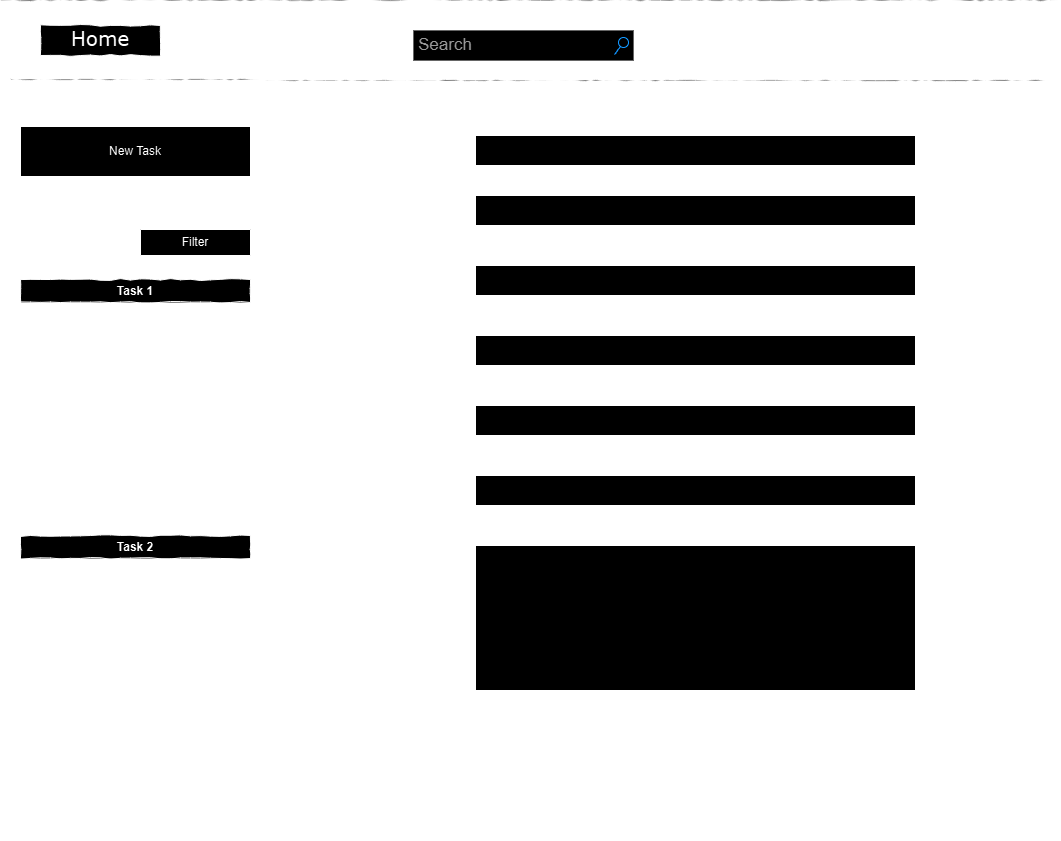

The diagram above was exported from draw.io. Its source (the exported page's mxGraphModel, read from the mxfile embedded in the PNG):
<mxGraphModel dx="2526" dy="1649" grid="1" gridSize="10" guides="1" tooltips="1" connect="1" arrows="1" fold="1" page="1" pageScale="1" pageWidth="1100" pageHeight="850" background="#ffffff" math="0" shadow="0">
  <root>
    <mxCell id="0" />
    <mxCell id="1" parent="0" />
    <mxCell id="m-mZeuIqF68aQpEZWhJe-5" value="" style="swimlane;startSize=0;comic=1;" parent="1" vertex="1">
      <mxGeometry x="-575" y="-465" width="1060" height="840" as="geometry">
        <mxRectangle x="-575" y="-465" width="50" height="40" as="alternateBounds" />
      </mxGeometry>
    </mxCell>
    <mxCell id="m-mZeuIqF68aQpEZWhJe-1" value="Tools" style="text;html=1;points=[];align=left;verticalAlign=top;spacingTop=-4;fontSize=14;fontFamily=Verdana" parent="m-mZeuIqF68aQpEZWhJe-5" vertex="1">
      <mxGeometry x="330" y="35" width="60" height="20" as="geometry" />
    </mxCell>
    <mxCell id="677b7b8949515195-3" value="Search" style="strokeWidth=1;shadow=0;dashed=0;align=center;html=1;shape=mxgraph.mockup.forms.searchBox;strokeColor=#999999;mainText=;strokeColor2=#008cff;fontColor=#666666;fontSize=17;align=left;spacingLeft=3;rounded=0;labelBackgroundColor=none;comic=1;" parent="m-mZeuIqF68aQpEZWhJe-5" vertex="1">
      <mxGeometry x="413" y="30" width="220" height="30" as="geometry" />
    </mxCell>
    <mxCell id="677b7b8949515195-4" value="Tasks" style="text;html=1;points=[];align=left;verticalAlign=top;spacingTop=-4;fontSize=14;fontFamily=Verdana" parent="m-mZeuIqF68aQpEZWhJe-5" vertex="1">
      <mxGeometry x="693" y="35" width="60" height="20" as="geometry" />
    </mxCell>
    <mxCell id="677b7b8949515195-5" value="Projects" style="text;html=1;points=[];align=left;verticalAlign=top;spacingTop=-4;fontSize=14;fontFamily=Verdana" parent="m-mZeuIqF68aQpEZWhJe-5" vertex="1">
      <mxGeometry x="753" y="35" width="60" height="20" as="geometry" />
    </mxCell>
    <mxCell id="677b7b8949515195-6" value="Calendar" style="text;html=1;points=[];align=left;verticalAlign=top;spacingTop=-4;fontSize=14;fontFamily=Verdana" parent="m-mZeuIqF68aQpEZWhJe-5" vertex="1">
      <mxGeometry x="833" y="35" width="60" height="20" as="geometry" />
    </mxCell>
    <mxCell id="677b7b8949515195-7" value="Goals" style="text;html=1;points=[];align=left;verticalAlign=top;spacingTop=-4;fontSize=14;fontFamily=Verdana" parent="m-mZeuIqF68aQpEZWhJe-5" vertex="1">
      <mxGeometry x="913" y="35" width="60" height="20" as="geometry" />
    </mxCell>
    <mxCell id="677b7b8949515195-2" value="&lt;font style=&quot;font-size: 20px;&quot;&gt;Home&lt;/font&gt;" style="whiteSpace=wrap;html=1;rounded=0;shadow=0;labelBackgroundColor=none;strokeWidth=1;fontFamily=Verdana;fontSize=28;align=center;comic=1;verticalAlign=bottom;labelPosition=center;verticalLabelPosition=middle;" parent="m-mZeuIqF68aQpEZWhJe-5" vertex="1">
      <mxGeometry x="40" y="25" width="120" height="30" as="geometry" />
    </mxCell>
    <mxCell id="677b7b8949515195-9" value="" style="line;strokeWidth=1;html=1;rounded=0;shadow=0;labelBackgroundColor=none;fillColor=none;fontFamily=Verdana;fontSize=14;fontColor=#000000;align=center;comic=1;" parent="m-mZeuIqF68aQpEZWhJe-5" vertex="1">
      <mxGeometry y="70" width="1060" height="10" as="geometry" />
    </mxCell>
    <mxCell id="BiX-Eu7iPSx3heH80s0Q-1" value="Task Tool Layout" style="swimlane;startSize=0;comic=1;verticalAlign=top;fillStyle=auto;" parent="m-mZeuIqF68aQpEZWhJe-5" vertex="1">
      <mxGeometry x="10" y="79" width="250" height="720" as="geometry" />
    </mxCell>
    <mxCell id="BiX-Eu7iPSx3heH80s0Q-5" value="Task 1" style="swimlane;whiteSpace=wrap;html=1;comic=1;" parent="BiX-Eu7iPSx3heH80s0Q-1" vertex="1">
      <mxGeometry x="10" y="200" width="230" height="220" as="geometry">
        <mxRectangle x="10" y="150" width="80" height="30" as="alternateBounds" />
      </mxGeometry>
    </mxCell>
    <mxCell id="BiX-Eu7iPSx3heH80s0Q-6" value="Done" style="html=1;whiteSpace=wrap;fillColor=none;" parent="BiX-Eu7iPSx3heH80s0Q-5" vertex="1">
      <mxGeometry x="80" y="180" width="70" height="30" as="geometry" />
    </mxCell>
    <mxCell id="BiX-Eu7iPSx3heH80s0Q-9" value="Due Date" style="text;html=1;align=left;verticalAlign=middle;whiteSpace=wrap;rounded=0;" parent="BiX-Eu7iPSx3heH80s0Q-5" vertex="1">
      <mxGeometry x="10" y="32" width="60" height="30" as="geometry" />
    </mxCell>
    <mxCell id="BiX-Eu7iPSx3heH80s0Q-10" value="Planned Date" style="text;html=1;align=left;verticalAlign=middle;whiteSpace=wrap;rounded=0;" parent="BiX-Eu7iPSx3heH80s0Q-5" vertex="1">
      <mxGeometry x="10" y="60" width="170" height="30" as="geometry" />
    </mxCell>
    <mxCell id="BiX-Eu7iPSx3heH80s0Q-11" value="Task Type" style="text;html=1;align=left;verticalAlign=middle;whiteSpace=wrap;rounded=0;" parent="BiX-Eu7iPSx3heH80s0Q-5" vertex="1">
      <mxGeometry x="10" y="90" width="170" height="30" as="geometry" />
    </mxCell>
    <mxCell id="BiX-Eu7iPSx3heH80s0Q-12" value="Task Status" style="text;html=1;align=left;verticalAlign=middle;whiteSpace=wrap;rounded=0;" parent="BiX-Eu7iPSx3heH80s0Q-5" vertex="1">
      <mxGeometry x="10" y="119" width="170" height="30" as="geometry" />
    </mxCell>
    <mxCell id="BiX-Eu7iPSx3heH80s0Q-13" value="Project" style="text;html=1;align=left;verticalAlign=middle;whiteSpace=wrap;rounded=0;" parent="BiX-Eu7iPSx3heH80s0Q-5" vertex="1">
      <mxGeometry x="10" y="149" width="170" height="30" as="geometry" />
    </mxCell>
    <mxCell id="BiX-Eu7iPSx3heH80s0Q-14" value="Task 2" style="swimlane;whiteSpace=wrap;html=1;comic=1;" parent="BiX-Eu7iPSx3heH80s0Q-1" vertex="1">
      <mxGeometry x="10" y="456" width="230" height="220" as="geometry">
        <mxRectangle x="10" y="150" width="80" height="30" as="alternateBounds" />
      </mxGeometry>
    </mxCell>
    <mxCell id="BiX-Eu7iPSx3heH80s0Q-15" value="Done" style="html=1;whiteSpace=wrap;fillColor=none;" parent="BiX-Eu7iPSx3heH80s0Q-14" vertex="1">
      <mxGeometry x="80" y="180" width="70" height="30" as="geometry" />
    </mxCell>
    <mxCell id="BiX-Eu7iPSx3heH80s0Q-16" value="Due Date" style="text;html=1;align=left;verticalAlign=middle;whiteSpace=wrap;rounded=0;" parent="BiX-Eu7iPSx3heH80s0Q-14" vertex="1">
      <mxGeometry x="10" y="32" width="60" height="30" as="geometry" />
    </mxCell>
    <mxCell id="BiX-Eu7iPSx3heH80s0Q-17" value="Planned Date" style="text;html=1;align=left;verticalAlign=middle;whiteSpace=wrap;rounded=0;" parent="BiX-Eu7iPSx3heH80s0Q-14" vertex="1">
      <mxGeometry x="10" y="60" width="170" height="30" as="geometry" />
    </mxCell>
    <mxCell id="BiX-Eu7iPSx3heH80s0Q-18" value="Task Type" style="text;html=1;align=left;verticalAlign=middle;whiteSpace=wrap;rounded=0;" parent="BiX-Eu7iPSx3heH80s0Q-14" vertex="1">
      <mxGeometry x="10" y="90" width="170" height="30" as="geometry" />
    </mxCell>
    <mxCell id="BiX-Eu7iPSx3heH80s0Q-19" value="Task Status" style="text;html=1;align=left;verticalAlign=middle;whiteSpace=wrap;rounded=0;" parent="BiX-Eu7iPSx3heH80s0Q-14" vertex="1">
      <mxGeometry x="10" y="119" width="170" height="30" as="geometry" />
    </mxCell>
    <mxCell id="BiX-Eu7iPSx3heH80s0Q-20" value="Project" style="text;html=1;align=left;verticalAlign=middle;whiteSpace=wrap;rounded=0;" parent="BiX-Eu7iPSx3heH80s0Q-14" vertex="1">
      <mxGeometry x="10" y="149" width="170" height="30" as="geometry" />
    </mxCell>
    <mxCell id="BiX-Eu7iPSx3heH80s0Q-27" value="Sort By" style="swimlane;fontStyle=0;childLayout=stackLayout;horizontal=1;startSize=26;fillColor=none;horizontalStack=0;resizeParent=1;resizeParentMax=0;resizeLast=0;collapsible=1;marginBottom=0;whiteSpace=wrap;html=1;" parent="BiX-Eu7iPSx3heH80s0Q-1" vertex="1" collapsed="1">
      <mxGeometry x="10" y="150" width="110" height="30" as="geometry">
        <mxRectangle x="10" y="150" width="140" height="130" as="alternateBounds" />
      </mxGeometry>
    </mxCell>
    <mxCell id="BiX-Eu7iPSx3heH80s0Q-28" value="Due Date" style="text;strokeColor=none;fillColor=default;align=left;verticalAlign=top;spacingLeft=4;spacingRight=4;overflow=hidden;rotatable=0;points=[[0,0.5],[1,0.5]];portConstraint=eastwest;whiteSpace=wrap;html=1;" parent="BiX-Eu7iPSx3heH80s0Q-27" vertex="1">
      <mxGeometry y="26" width="140" height="26" as="geometry" />
    </mxCell>
    <mxCell id="BiX-Eu7iPSx3heH80s0Q-29" value="Planned Date" style="text;strokeColor=none;fillColor=default;align=left;verticalAlign=top;spacingLeft=4;spacingRight=4;overflow=hidden;rotatable=0;points=[[0,0.5],[1,0.5]];portConstraint=eastwest;whiteSpace=wrap;html=1;" parent="BiX-Eu7iPSx3heH80s0Q-27" vertex="1">
      <mxGeometry y="52" width="140" height="26" as="geometry" />
    </mxCell>
    <mxCell id="BiX-Eu7iPSx3heH80s0Q-31" value="Task Type" style="text;strokeColor=none;fillColor=default;align=left;verticalAlign=top;spacingLeft=4;spacingRight=4;overflow=hidden;rotatable=0;points=[[0,0.5],[1,0.5]];portConstraint=eastwest;whiteSpace=wrap;html=1;" parent="BiX-Eu7iPSx3heH80s0Q-27" vertex="1">
      <mxGeometry y="78" width="140" height="26" as="geometry" />
    </mxCell>
    <mxCell id="BiX-Eu7iPSx3heH80s0Q-30" value="Task Status" style="text;strokeColor=none;fillColor=default;align=left;verticalAlign=top;spacingLeft=4;spacingRight=4;overflow=hidden;rotatable=0;points=[[0,0.5],[1,0.5]];portConstraint=eastwest;whiteSpace=wrap;html=1;" parent="BiX-Eu7iPSx3heH80s0Q-27" vertex="1">
      <mxGeometry y="104" width="140" height="26" as="geometry" />
    </mxCell>
    <mxCell id="BiX-Eu7iPSx3heH80s0Q-32" value="Filter" style="swimlane;fontStyle=0;childLayout=stackLayout;horizontal=1;startSize=26;horizontalStack=0;resizeParent=1;resizeParentMax=0;resizeLast=0;collapsible=1;marginBottom=0;whiteSpace=wrap;html=1;fillColor=default;" parent="BiX-Eu7iPSx3heH80s0Q-1" vertex="1" collapsed="1">
      <mxGeometry x="130" y="150" width="110" height="30" as="geometry">
        <mxRectangle x="130" y="150" width="140" height="130" as="alternateBounds" />
      </mxGeometry>
    </mxCell>
    <mxCell id="BiX-Eu7iPSx3heH80s0Q-33" value="Due Date" style="text;strokeColor=none;fillColor=default;align=left;verticalAlign=top;spacingLeft=4;spacingRight=4;overflow=hidden;rotatable=0;points=[[0,0.5],[1,0.5]];portConstraint=eastwest;whiteSpace=wrap;html=1;" parent="BiX-Eu7iPSx3heH80s0Q-32" vertex="1">
      <mxGeometry y="26" width="140" height="26" as="geometry" />
    </mxCell>
    <mxCell id="BiX-Eu7iPSx3heH80s0Q-34" value="Planned Date" style="text;strokeColor=none;fillColor=default;align=left;verticalAlign=top;spacingLeft=4;spacingRight=4;overflow=hidden;rotatable=0;points=[[0,0.5],[1,0.5]];portConstraint=eastwest;whiteSpace=wrap;html=1;" parent="BiX-Eu7iPSx3heH80s0Q-32" vertex="1">
      <mxGeometry y="52" width="140" height="26" as="geometry" />
    </mxCell>
    <mxCell id="BiX-Eu7iPSx3heH80s0Q-35" value="Task Type" style="text;strokeColor=none;fillColor=default;align=left;verticalAlign=top;spacingLeft=4;spacingRight=4;overflow=hidden;rotatable=0;points=[[0,0.5],[1,0.5]];portConstraint=eastwest;whiteSpace=wrap;html=1;" parent="BiX-Eu7iPSx3heH80s0Q-32" vertex="1">
      <mxGeometry y="78" width="140" height="26" as="geometry" />
    </mxCell>
    <mxCell id="BiX-Eu7iPSx3heH80s0Q-36" value="Task Status" style="text;strokeColor=none;fillColor=default;align=left;verticalAlign=top;spacingLeft=4;spacingRight=4;overflow=hidden;rotatable=0;points=[[0,0.5],[1,0.5]];portConstraint=eastwest;whiteSpace=wrap;html=1;" parent="BiX-Eu7iPSx3heH80s0Q-32" vertex="1">
      <mxGeometry y="104" width="140" height="26" as="geometry" />
    </mxCell>
    <mxCell id="BiX-Eu7iPSx3heH80s0Q-21" value="New Task" style="html=1;whiteSpace=wrap;" parent="BiX-Eu7iPSx3heH80s0Q-1" vertex="1">
      <mxGeometry x="10" y="47" width="230" height="50" as="geometry" />
    </mxCell>
    <mxCell id="m-mZeuIqF68aQpEZWhJe-2" value="" style="line;strokeWidth=1;html=1;rounded=0;shadow=0;labelBackgroundColor=none;fillColor=none;fontFamily=Verdana;fontSize=14;fontColor=#000000;align=center;comic=1;" parent="m-mZeuIqF68aQpEZWhJe-5" vertex="1">
      <mxGeometry y="800" width="1060" height="10" as="geometry" />
    </mxCell>
    <mxCell id="BiX-Eu7iPSx3heH80s0Q-38" value="New Task Document Layout" style="swimlane;startSize=0;verticalAlign=top;comic=1;" parent="m-mZeuIqF68aQpEZWhJe-5" vertex="1">
      <mxGeometry x="265" y="80" width="780" height="720" as="geometry" />
    </mxCell>
    <mxCell id="BiX-Eu7iPSx3heH80s0Q-44" value="Due Date" style="text;html=1;align=left;verticalAlign=middle;whiteSpace=wrap;rounded=0;fontSize=18;" parent="BiX-Eu7iPSx3heH80s0Q-38" vertex="1">
      <mxGeometry x="50" y="115" width="130" height="30" as="geometry" />
    </mxCell>
    <mxCell id="BiX-Eu7iPSx3heH80s0Q-45" value="Planned Date" style="text;html=1;align=left;verticalAlign=middle;whiteSpace=wrap;rounded=0;fontSize=18;" parent="BiX-Eu7iPSx3heH80s0Q-38" vertex="1">
      <mxGeometry x="50" y="185" width="170" height="30" as="geometry" />
    </mxCell>
    <mxCell id="BiX-Eu7iPSx3heH80s0Q-46" value="Task Type" style="text;html=1;align=left;verticalAlign=middle;whiteSpace=wrap;rounded=0;fontSize=18;" parent="BiX-Eu7iPSx3heH80s0Q-38" vertex="1">
      <mxGeometry x="50" y="255" width="170" height="30" as="geometry" />
    </mxCell>
    <mxCell id="BiX-Eu7iPSx3heH80s0Q-47" value="&lt;font style=&quot;font-size: 18px;&quot;&gt;Task Status&lt;/font&gt;" style="text;html=1;align=left;verticalAlign=middle;whiteSpace=wrap;rounded=0;" parent="BiX-Eu7iPSx3heH80s0Q-38" vertex="1">
      <mxGeometry x="50" y="325" width="170" height="30" as="geometry" />
    </mxCell>
    <mxCell id="BiX-Eu7iPSx3heH80s0Q-48" value="Project" style="text;html=1;align=left;verticalAlign=middle;whiteSpace=wrap;rounded=0;fontSize=18;" parent="BiX-Eu7iPSx3heH80s0Q-38" vertex="1">
      <mxGeometry x="50" y="395" width="170" height="30" as="geometry" />
    </mxCell>
    <mxCell id="BiX-Eu7iPSx3heH80s0Q-49" value="" style="rounded=0;whiteSpace=wrap;html=1;" parent="BiX-Eu7iPSx3heH80s0Q-38" vertex="1">
      <mxGeometry x="210" y="115" width="440" height="30" as="geometry" />
    </mxCell>
    <mxCell id="BiX-Eu7iPSx3heH80s0Q-50" value="" style="rounded=0;whiteSpace=wrap;html=1;" parent="BiX-Eu7iPSx3heH80s0Q-38" vertex="1">
      <mxGeometry x="210" y="185" width="440" height="30" as="geometry" />
    </mxCell>
    <mxCell id="BiX-Eu7iPSx3heH80s0Q-51" value="" style="rounded=0;whiteSpace=wrap;html=1;" parent="BiX-Eu7iPSx3heH80s0Q-38" vertex="1">
      <mxGeometry x="210" y="255" width="440" height="30" as="geometry" />
    </mxCell>
    <mxCell id="BiX-Eu7iPSx3heH80s0Q-52" value="" style="rounded=0;whiteSpace=wrap;html=1;" parent="BiX-Eu7iPSx3heH80s0Q-38" vertex="1">
      <mxGeometry x="210" y="325" width="440" height="30" as="geometry" />
    </mxCell>
    <mxCell id="BiX-Eu7iPSx3heH80s0Q-53" value="" style="rounded=0;whiteSpace=wrap;html=1;" parent="BiX-Eu7iPSx3heH80s0Q-38" vertex="1">
      <mxGeometry x="210" y="395" width="440" height="30" as="geometry" />
    </mxCell>
    <mxCell id="BiX-Eu7iPSx3heH80s0Q-54" value="Title" style="text;html=1;align=left;verticalAlign=middle;whiteSpace=wrap;rounded=0;fontSize=18;" parent="BiX-Eu7iPSx3heH80s0Q-38" vertex="1">
      <mxGeometry x="50" y="55" width="130" height="30" as="geometry" />
    </mxCell>
    <mxCell id="BiX-Eu7iPSx3heH80s0Q-55" value="" style="rounded=0;whiteSpace=wrap;html=1;" parent="BiX-Eu7iPSx3heH80s0Q-38" vertex="1">
      <mxGeometry x="210" y="55" width="440" height="30" as="geometry" />
    </mxCell>
    <mxCell id="BiX-Eu7iPSx3heH80s0Q-56" value="&lt;font style=&quot;font-size: 18px;&quot;&gt;Save&lt;/font&gt;" style="html=1;whiteSpace=wrap;fillColor=none;" parent="BiX-Eu7iPSx3heH80s0Q-38" vertex="1">
      <mxGeometry x="210" y="645" width="140" height="60" as="geometry" />
    </mxCell>
    <mxCell id="BiX-Eu7iPSx3heH80s0Q-57" value="&lt;font style=&quot;font-size: 18px;&quot;&gt;Cancel&lt;/font&gt;" style="html=1;whiteSpace=wrap;fillColor=none;" parent="BiX-Eu7iPSx3heH80s0Q-38" vertex="1">
      <mxGeometry x="510" y="645" width="140" height="60" as="geometry" />
    </mxCell>
    <mxCell id="BiX-Eu7iPSx3heH80s0Q-58" value="" style="rounded=0;whiteSpace=wrap;html=1;" parent="BiX-Eu7iPSx3heH80s0Q-38" vertex="1">
      <mxGeometry x="210" y="465" width="440" height="145" as="geometry" />
    </mxCell>
    <mxCell id="BiX-Eu7iPSx3heH80s0Q-59" value="Description" style="text;html=1;align=left;verticalAlign=middle;whiteSpace=wrap;rounded=0;fontSize=18;" parent="BiX-Eu7iPSx3heH80s0Q-38" vertex="1">
      <mxGeometry x="40" y="465" width="170" height="30" as="geometry" />
    </mxCell>
  </root>
</mxGraphModel>